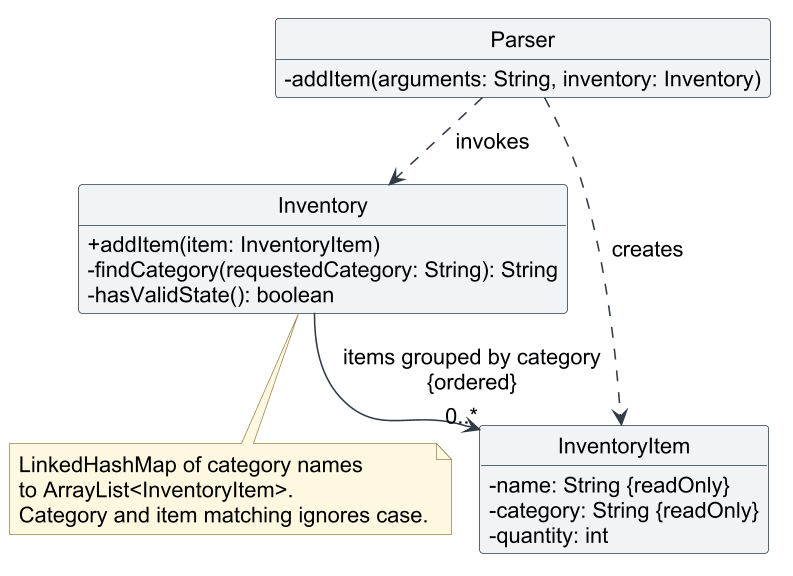

The diagram above was rendered by PlantUML. Its source (embedded in the PNG):
@startuml
!pragma layout smetana
!include loan-style.puml
hide circle
hide empty members
top to bottom direction

class Parser {
    -addItem(arguments: String, inventory: Inventory)
}
class Inventory {
    +addItem(item: InventoryItem)
    -findCategory(requestedCategory: String): String
    -hasValidState(): boolean
}
class InventoryItem {
    -name: String {readOnly}
    -category: String {readOnly}
    -quantity: int
}

Parser ..> Inventory : invokes
Parser ..> InventoryItem : creates
Inventory --> "0..*" InventoryItem : items grouped by category\n{ordered}
note bottom of Inventory
  LinkedHashMap of category names
  to ArrayList<InventoryItem>.
  Category and item matching ignores case.
end note
@enduml